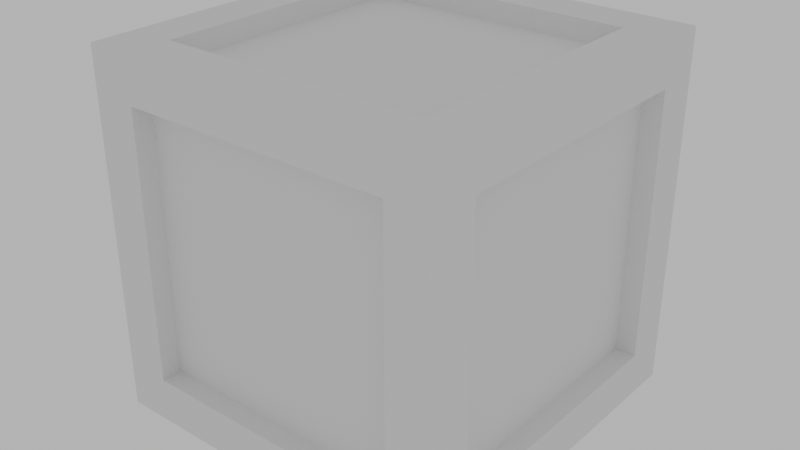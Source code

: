 # Source: Placeholder_Box.blend  (saved by Blender 2.92.15; exported with 4.5.12 LTS)
import bpy
from mathutils import Matrix  # noqa: F401  (used for matrix-valued properties, if any)

bpy.ops.wm.read_factory_settings(use_empty=True)
scene = bpy.context.scene
scene.name = 'Scene'

# ---- collections
col_collection = bpy.data.collections.new('Collection'); scene.collection.children.link(col_collection)

# ---- world
world_world = bpy.data.worlds.new('World'); scene.world = world_world
world_world.use_nodes = True; world_world.node_tree.nodes.clear()
_N = world_world.node_tree.nodes; _L = world_world.node_tree.links
n0 = _N.new('ShaderNodeOutputWorld'); n0.name = 'World Output'; n0.location = (300, 300)
n1 = _N.new('ShaderNodeBackground'); n1.name = 'Background'; n1.location = (10, 300)
n1.inputs[0].default_value = (0.5277, 0.5277, 0.5277, 1.0)
_L.new(n1.outputs[0], n0.inputs[0])
n0.is_active_output = True
world_world.color = (0.05088, 0.05088, 0.05088)
world_world.use_sun_shadow = False
world_world.sun_shadow_jitter_overblur = 0.0

# ---- meshes
me_cube = bpy.data.meshes.new('Cube')
me_cube.from_pydata([(-0.075, -0.1, -0.075), (-0.075, -0.1, 0.075), (-0.075, 0.1, -0.075), (-0.075, 0.1, 0.075), (0.075, -0.1, -0.075), (0.075, -0.1, 0.075), (0.075, 0.1, -0.075), (0.075, 0.1, 0.075), (-0.1, -0.075, -0.075), (-0.1, -0.075, 0.075), (-0.1, 0.075, 0.075), (-0.1, 0.075, -0.075), (0.1, 0.075, -0.075), (0.1, 0.075, 0.075), (0.1, -0.075, 0.075), (0.1, -0.075, -0.075), (-0.075, 0.075, -0.1), (-0.075, -0.075, -0.1), (-0.075, -0.075, 0.1), (-0.075, 0.075, 0.1), (0.075, 0.075, 0.1), (0.075, 0.075, -0.1), (0.075, -0.075, -0.1), (0.075, -0.075, 0.1), (-0.1, 0.1, -0.1), (-0.1, -0.1, -0.1), (-0.1, -0.1, 0.1), (-0.1, 0.1, 0.1), (0.1, 0.1, -0.1), (0.1, 0.1, 0.1), (0.1, -0.1, -0.1), (0.1, -0.1, 0.1), (-0.075, -0.08846, -0.075), (-0.075, -0.08846, 0.075), (-0.075, 0.08846, 0.075), (-0.075, 0.08846, -0.075), (0.075, 0.08846, -0.075), (0.075, 0.08846, 0.075), (0.075, -0.08846, 0.075), (0.075, -0.08846, -0.075), (-0.08846, 0.075, -0.075), (-0.08846, -0.075, -0.075), (-0.08846, -0.075, 0.075), (-0.08846, 0.075, 0.075), (0.08846, 0.075, 0.075), (0.08846, 0.075, -0.075), (0.08846, -0.075, -0.075), (0.08846, -0.075, 0.075), (-0.075, 0.075, -0.08846), (-0.075, -0.075, -0.08846), (-0.075, -0.075, 0.08846), (-0.075, 0.075, 0.08846), (0.075, 0.075, -0.08846), (0.075, 0.075, 0.08846), (0.075, -0.075, -0.08846), (0.075, -0.075, 0.08846)], [], [(1, 0, 32, 33), (23, 20, 53, 55), (13, 14, 47, 44), (5, 1, 33, 38), (21, 22, 54, 52), (15, 12, 45, 46), (0, 1, 26, 25), (3, 2, 24, 27), (2, 6, 28, 24), (7, 3, 27, 29), (6, 7, 29, 28), (5, 4, 30, 31), (4, 0, 25, 30), (1, 5, 31, 26), (8, 11, 24, 25), (9, 8, 25, 26), (10, 9, 26, 27), (11, 10, 27, 24), (13, 12, 28, 29), (12, 15, 30, 28), (14, 13, 29, 31), (15, 14, 31, 30), (16, 17, 25, 24), (18, 19, 27, 26), (21, 16, 24, 28), (19, 20, 29, 27), (22, 21, 28, 30), (20, 23, 31, 29), (17, 22, 30, 25), (23, 18, 26, 31), (41, 42, 43, 40), (35, 34, 37, 36), (45, 44, 47, 46), (39, 38, 33, 32), (48, 52, 54, 49), (53, 51, 50, 55), (14, 15, 46, 47), (22, 17, 49, 54), (2, 3, 34, 35), (11, 8, 41, 40), (18, 23, 55, 50), (6, 2, 35, 36), (8, 9, 42, 41), (17, 16, 48, 49), (3, 7, 37, 34), (9, 10, 43, 42), (19, 18, 50, 51), (7, 6, 36, 37), (10, 11, 40, 43), (16, 21, 52, 48), (4, 5, 38, 39), (12, 13, 44, 45), (20, 19, 51, 53), (0, 4, 39, 32)])
_k = set([(0, 1), (0, 4), (1, 5), (2, 3), (2, 6), (3, 7), (4, 5), (6, 7), (8, 9), (8, 11), (9, 10), (10, 11), (12, 13), (12, 15), (13, 14), (14, 15), (16, 17), (16, 21), (17, 22), (18, 19), (18, 23), (19, 20), (20, 23), (21, 22), (24, 25), (24, 27), (24, 28), (25, 26), (25, 30), (26, 27), (26, 31), (27, 29), (28, 29), (28, 30), (29, 31), (30, 31), (32, 33), (32, 39), (33, 38), (34, 35), (34, 37), (35, 36), (36, 37), (38, 39), (40, 41), (40, 43), (41, 42), (42, 43), (44, 45), (44, 47), (45, 46), (46, 47), (48, 49), (48, 52), (49, 54), (50, 51), (50, 55), (51, 53), (52, 54), (53, 55)])
me_cube.attributes.new('sharp_edge', 'BOOLEAN', 'EDGE').data.foreach_set('value', [ (min(e.vertices), max(e.vertices)) in _k for e in me_cube.edges])
_uv = me_cube.uv_layers.new(name='UVMap')
_uv.uv.foreach_set('vector', [0.0, 0.875, 0.0, 0.125, 0.05768, 0.125, 0.05768, 0.875, 0.125, 1.0, 0.875, 1.0, 0.875, 0.9423, 0.125, 0.9423, 1.0, 0.875, 1.0, 0.125, 0.9423, 0.125, 0.9423, 0.875, 0.875, 0.0, 0.125, 0.0, 0.125, 0.05768, 0.875, 0.05768, 0.875, 0.0, 0.125, 0.0, 0.125, 0.05768, 0.875, 0.05768, 1.0, 0.125, 1.0, 0.875, 0.9423, 0.875, 0.9423, 0.125, 0.125, 0.125, 0.125, 0.875, 0.0, 1.0, 0.0, 0.0, 0.125, 0.875, 0.125, 0.125, 0.0, 0.0, 0.0, 1.0, 0.125, 0.125, 0.875, 0.125, 1.0, 0.0, 0.0, 0.0, 0.875, 0.875, 0.125, 0.875, 0.0, 1.0, 1.0, 1.0, 0.875, 0.125, 0.875, 0.875, 1.0, 1.0, 1.0, 0.0, 0.875, 0.875, 0.875, 0.125, 1.0, 0.0, 1.0, 1.0, 0.875, 0.125, 0.125, 0.125, 0.0, 0.0, 1.0, 0.0, 0.125, 0.875, 0.875, 0.875, 1.0, 1.0, 0.0, 1.0, 0.125, 0.125, 0.875, 0.125, 1.0, 0.0, 0.0, 0.0, 0.125, 0.875, 0.125, 0.125, 0.0, 0.0, 0.0, 1.0, 0.875, 0.875, 0.125, 0.875, 0.0, 1.0, 1.0, 1.0, 0.875, 0.125, 0.875, 0.875, 1.0, 1.0, 1.0, 0.0, 0.875, 0.875, 0.875, 0.125, 1.0, 0.0, 1.0, 1.0, 0.875, 0.125, 0.125, 0.125, 0.0, 0.0, 1.0, 0.0, 0.125, 0.875, 0.875, 0.875, 1.0, 1.0, 0.0, 1.0, 0.125, 0.125, 0.125, 0.875, 0.0, 1.0, 0.0, 0.0, 0.125, 0.875, 0.125, 0.125, 0.0, 0.0, 0.0, 1.0, 0.125, 0.125, 0.125, 0.875, 0.0, 1.0, 0.0, 0.0, 0.875, 0.875, 0.125, 0.875, 0.0, 1.0, 1.0, 1.0, 0.125, 0.875, 0.875, 0.875, 1.0, 1.0, 0.0, 1.0, 0.875, 0.125, 0.875, 0.875, 1.0, 1.0, 1.0, 0.0, 0.875, 0.875, 0.875, 0.125, 1.0, 0.0, 1.0, 1.0, 0.125, 0.125, 0.875, 0.125, 1.0, 0.0, 0.0, 0.0, 0.875, 0.125, 0.125, 0.125, 0.0, 0.0, 1.0, 0.0, 0.125, 0.125, 0.125, 0.875, 0.875, 0.875, 0.875, 0.125, 0.125, 0.125, 0.125, 0.875, 0.875, 0.875, 0.875, 0.125, 0.875, 0.125, 0.875, 0.875, 0.125, 0.875, 0.125, 0.125, 0.875, 0.125, 0.875, 0.875, 0.125, 0.875, 0.125, 0.125, 0.125, 0.875, 0.875, 0.875, 0.875, 0.125, 0.125, 0.125, 0.875, 0.875, 0.125, 0.875, 0.125, 0.125, 0.875, 0.125, 1.0, 0.875, 1.0, 0.125, 0.9423, 0.125, 0.9423, 0.875, 0.875, 0.0, 0.125, 0.0, 0.125, 0.05768, 0.875, 0.05768, 1.0, 0.125, 1.0, 0.875, 0.9423, 0.875, 0.9423, 0.125, 0.0, 0.875, 0.0, 0.125, 0.05768, 0.125, 0.05768, 0.875, 0.125, 1.0, 0.875, 1.0, 0.875, 0.9423, 0.125, 0.9423, 0.875, 1.0, 0.125, 1.0, 0.125, 0.9423, 0.875, 0.9423, 0.0, 0.125, 0.0, 0.875, 0.05768, 0.875, 0.05768, 0.125, 0.125, 0.0, 0.875, 0.0, 0.875, 0.05768, 0.125, 0.05768, 0.125, 1.0, 0.875, 1.0, 0.875, 0.9423, 0.125, 0.9423, 0.0, 0.125, 0.0, 0.875, 0.05768, 0.875, 0.05768, 0.125, 0.875, 1.0, 0.125, 1.0, 0.125, 0.9423, 0.875, 0.9423, 1.0, 0.875, 1.0, 0.125, 0.9423, 0.125, 0.9423, 0.875, 0.0, 0.875, 0.0, 0.125, 0.05768, 0.125, 0.05768, 0.875, 0.125, 0.0, 0.875, 0.0, 0.875, 0.05768, 0.125, 0.05768, 0.0, 0.125, 0.0, 0.875, 0.05768, 0.875, 0.05768, 0.125, 1.0, 0.125, 1.0, 0.875, 0.9423, 0.875, 0.9423, 0.125, 0.875, 1.0, 0.125, 1.0, 0.125, 0.9423, 0.875, 0.9423, 0.125, 0.0, 0.875, 0.0, 0.875, 0.05768, 0.125, 0.05768])
me_cube.use_remesh_fix_poles = True
me_cube.use_remesh_preserve_attributes = False
me_cube.use_mirror_vertex_groups = False
me_cube.update()

# ---- objects
ob_mesh__container = bpy.data.objects.new('[MESH] Container', me_cube)
ob_axis__container = bpy.data.objects.new('[AXIS] Container', None)

# ---- transforms, parenting, visibility, modifiers, constraints
ob_mesh__container.parent = ob_axis__container
ob_mesh__container.location = (0.0, 0.0, 0.0)
ob_mesh__container.lineart.crease_threshold = 0.0
ob_axis__container.location = (0.0, 0.0, 0.0)
ob_axis__container.lineart.crease_threshold = 0.0

# ---- collection membership
col_collection.objects.link(ob_mesh__container)
col_collection.objects.link(ob_axis__container)

# ---- scene / render settings (as saved in the file)
scene.frame_start = 1; scene.frame_end = 250; scene.frame_set(1)
scene.render.engine = 'BLENDER_EEVEE_NEXT'
scene.cycles.use_denoising = False
scene.cycles.samples = 128
scene.cycles.sampling_pattern = 'TABULATED_SOBOL'
scene.cycles.use_adaptive_sampling = False
scene.cycles.use_light_tree = False
scene.view_settings.view_transform = 'Filmic'
bpy.context.view_layer.update()

# ---- added for rendering (the .blend has no active camera): camera
cam_auto = bpy.data.cameras.new('AutoCamera')
cam_auto.lens = 50.0
cam_auto.sensor_width = 36.0
cam_auto.clip_end = 1000.0
ob_auto_camera = bpy.data.objects.new('AutoCamera', cam_auto)
scene.collection.objects.link(ob_auto_camera)
ob_auto_camera.location = (0.320507, -0.384609, 0.256406)
ob_auto_camera.rotation_euler = (1.09748, -7.21219e-08, 0.694738)
scene.camera = ob_auto_camera
bpy.context.view_layer.update()
